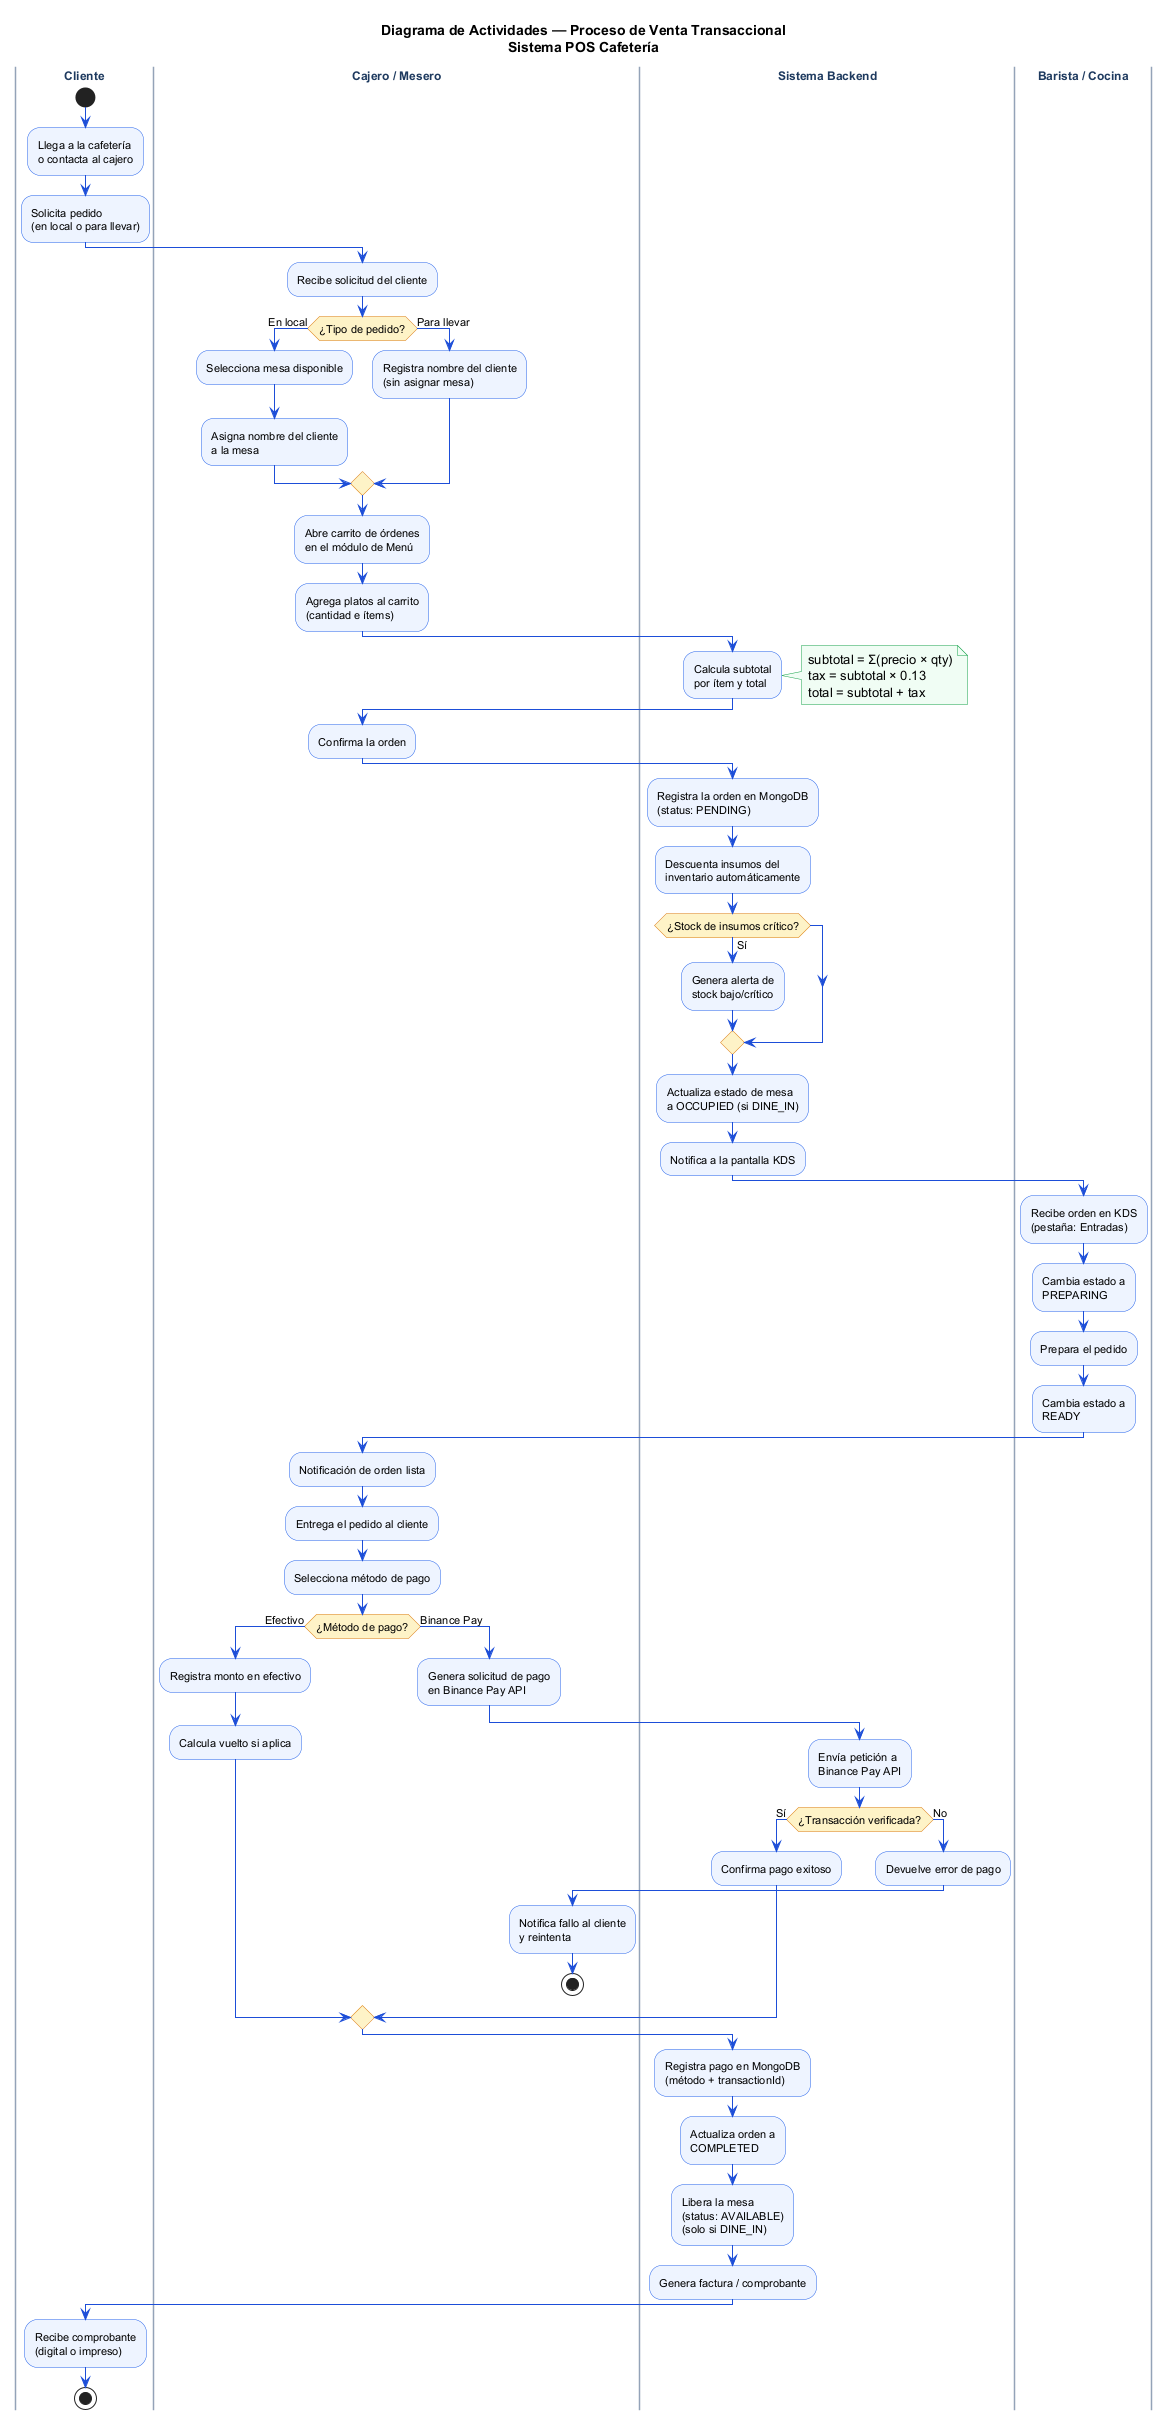

The diagram above was rendered by PlantUML. Its source (embedded in the PNG):
@startuml uml_actividades
skinparam activity {
    BackgroundColor #EEF4FF
    BorderColor #2563EB
    ArrowColor #1D4ED8
    FontSize 11
    DiamondBackgroundColor #FEF3C7
    DiamondBorderColor #D97706
}
skinparam swimlane {
    BorderColor #94A3B8
    TitleFontColor #1E3A5F
    TitleFontSize 12
    TitleFontStyle Bold
}
skinparam noteBackgroundColor #F0FDF4
skinparam noteBorderColor #16A34A
skinparam StartColor #1D4ED8
skinparam EndColor #DC2626

title Diagrama de Actividades — Proceso de Venta Transaccional\nSistema POS Cafetería

|Cliente|
start
:Llega a la cafetería\no contacta al cajero;
:Solicita pedido\n(en local o para llevar);

|Cajero / Mesero|
:Recibe solicitud del cliente;
if (¿Tipo de pedido?) then (En local)
    :Selecciona mesa disponible;
    :Asigna nombre del cliente\na la mesa;
else (Para llevar)
    :Registra nombre del cliente\n(sin asignar mesa);
endif

:Abre carrito de órdenes\nen el módulo de Menú;
:Agrega platos al carrito\n(cantidad e ítems);

|Sistema Backend|
:Calcula subtotal\npor ítem y total;
note right: subtotal = Σ(precio × qty)\ntax = subtotal × 0.13\ntotal = subtotal + tax

|Cajero / Mesero|
:Confirma la orden;

|Sistema Backend|
:Registra la orden en MongoDB\n(status: PENDING);
:Descuenta insumos del\ninventario automáticamente;
if (¿Stock de insumos crítico?) then (Sí)
    :Genera alerta de\nstock bajo/crítico;
endif
:Actualiza estado de mesa\na OCCUPIED (si DINE_IN);
:Notifica a la pantalla KDS;

|Barista / Cocina|
:Recibe orden en KDS\n(pestaña: Entradas);
:Cambia estado a\nPREPARING;
:Prepara el pedido;
:Cambia estado a\nREADY;

|Cajero / Mesero|
:Notificación de orden lista;
:Entrega el pedido al cliente;
:Selecciona método de pago;
if (¿Método de pago?) then (Efectivo)
    :Registra monto en efectivo;
    :Calcula vuelto si aplica;
else (Binance Pay)
    :Genera solicitud de pago\nen Binance Pay API;
    |Sistema Backend|
    :Envía petición a\nBinance Pay API;
    if (¿Transacción verificada?) then (Sí)
        :Confirma pago exitoso;
    else (No)
        :Devuelve error de pago;
        |Cajero / Mesero|
        :Notifica fallo al cliente\ny reintenta;
        stop
    endif
endif

|Sistema Backend|
:Registra pago en MongoDB\n(método + transactionId);
:Actualiza orden a\nCOMPLETED;
:Libera la mesa\n(status: AVAILABLE)\n(solo si DINE_IN);
:Genera factura / comprobante;

|Cliente|
:Recibe comprobante\n(digital o impreso);

stop

@enduml